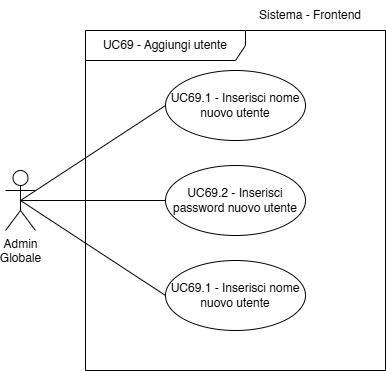

The diagram above was exported from draw.io. Its source (the exported page's mxGraphModel, read from the mxfile embedded in the PNG):
<mxGraphModel dx="472" dy="795" grid="1" gridSize="10" guides="1" tooltips="1" connect="1" arrows="1" fold="1" page="1" pageScale="1" pageWidth="827" pageHeight="1169" math="0" shadow="0">
  <root>
    <mxCell id="0" />
    <mxCell id="1" parent="0" />
    <mxCell id="an5MXBHexnv18SVXoApC-2" value="Admin&lt;div&gt;Globale&lt;/div&gt;" style="shape=umlActor;verticalLabelPosition=bottom;verticalAlign=top;html=1;" vertex="1" parent="1">
      <mxGeometry x="30" y="760" width="30" height="60" as="geometry" />
    </mxCell>
    <mxCell id="an5MXBHexnv18SVXoApC-3" value="Sistema - Frontend" style="text;html=1;align=center;verticalAlign=middle;whiteSpace=wrap;rounded=0;fontSize=12;" vertex="1" parent="1">
      <mxGeometry x="260" y="590" width="150" height="30" as="geometry" />
    </mxCell>
    <mxCell id="an5MXBHexnv18SVXoApC-7" value="" style="endArrow=none;html=1;rounded=0;fontSize=12;startSize=8;endSize=8;curved=1;exitX=0.5;exitY=0.5;exitDx=0;exitDy=0;exitPerimeter=0;entryX=0;entryY=0.5;entryDx=0;entryDy=0;" edge="1" parent="1" source="an5MXBHexnv18SVXoApC-2" target="an5MXBHexnv18SVXoApC-8">
      <mxGeometry width="50" height="50" relative="1" as="geometry">
        <mxPoint x="45" y="700" as="sourcePoint" />
        <mxPoint x="360" y="700" as="targetPoint" />
      </mxGeometry>
    </mxCell>
    <mxCell id="an5MXBHexnv18SVXoApC-8" value="UC69.1 - Inserisci nome nuovo utente" style="ellipse;whiteSpace=wrap;html=1;" vertex="1" parent="1">
      <mxGeometry x="190" y="660" width="140" height="70" as="geometry" />
    </mxCell>
    <mxCell id="an5MXBHexnv18SVXoApC-19" value="UC69 - Aggiungi utente" style="shape=umlFrame;whiteSpace=wrap;html=1;pointerEvents=0;width=160;height=30;" vertex="1" parent="1">
      <mxGeometry x="110" y="620" width="300" height="340" as="geometry" />
    </mxCell>
    <mxCell id="an5MXBHexnv18SVXoApC-20" value="UC69.2 - Inserisci password nuovo utente" style="ellipse;whiteSpace=wrap;html=1;" vertex="1" parent="1">
      <mxGeometry x="190" y="755" width="140" height="70" as="geometry" />
    </mxCell>
    <mxCell id="an5MXBHexnv18SVXoApC-21" value="UC69.1 - Inserisci nome nuovo utente" style="ellipse;whiteSpace=wrap;html=1;" vertex="1" parent="1">
      <mxGeometry x="190" y="850" width="140" height="70" as="geometry" />
    </mxCell>
    <mxCell id="an5MXBHexnv18SVXoApC-22" value="" style="endArrow=none;html=1;rounded=0;fontSize=12;startSize=8;endSize=8;curved=1;exitX=0.5;exitY=0.5;exitDx=0;exitDy=0;exitPerimeter=0;entryX=0;entryY=0.5;entryDx=0;entryDy=0;" edge="1" parent="1" source="an5MXBHexnv18SVXoApC-2" target="an5MXBHexnv18SVXoApC-20">
      <mxGeometry width="50" height="50" relative="1" as="geometry">
        <mxPoint x="55" y="800" as="sourcePoint" />
        <mxPoint x="200" y="705" as="targetPoint" />
      </mxGeometry>
    </mxCell>
    <mxCell id="an5MXBHexnv18SVXoApC-23" value="" style="endArrow=none;html=1;rounded=0;fontSize=12;startSize=8;endSize=8;curved=1;exitX=0.5;exitY=0.5;exitDx=0;exitDy=0;exitPerimeter=0;entryX=0;entryY=0.5;entryDx=0;entryDy=0;" edge="1" parent="1" source="an5MXBHexnv18SVXoApC-2" target="an5MXBHexnv18SVXoApC-21">
      <mxGeometry width="50" height="50" relative="1" as="geometry">
        <mxPoint x="65" y="810" as="sourcePoint" />
        <mxPoint x="210" y="715" as="targetPoint" />
      </mxGeometry>
    </mxCell>
  </root>
</mxGraphModel>